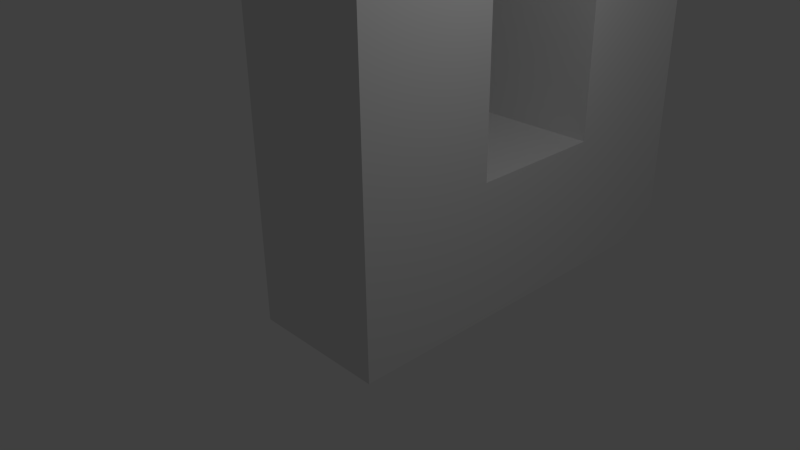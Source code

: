 # Source: zero.blend  (saved by Blender 2.74.0; exported with 4.5.12 LTS)
import bpy
from mathutils import Matrix  # noqa: F401  (used for matrix-valued properties, if any)

bpy.ops.wm.read_factory_settings(use_empty=True)
scene = bpy.context.scene
scene.name = 'Scene'

# ---- collections
col_collection_1 = bpy.data.collections.new('Collection 1'); scene.collection.children.link(col_collection_1)

# ---- materials (node trees are filled in below, after node groups)
mat_material = bpy.data.materials.new('Material')
mat_material.alpha_threshold = 0.0
mat_material.use_transparent_shadow = False
mat_material.roughness = 0.5
mat_material.line_color = (0.0, 0.0, 0.0, 1.0)

# ---- material node trees

# ---- world
world_world = bpy.data.worlds.new('World'); scene.world = world_world
world_world.color = (0.05088, 0.05088, 0.05088)
world_world.use_sun_shadow = False
world_world.sun_shadow_jitter_overblur = 0.0
world_world.cycles.sampling_method = 'MANUAL'
world_world.cycles.sample_map_resolution = 256

# ---- cameras
cam_camera = bpy.data.cameras.new('Camera')
cam_camera.clip_end = 100.0
cam_camera.lens = 35.0
cam_camera.sensor_width = 32.0
cam_camera.sensor_height = 18.0
cam_camera.ortho_scale = 7.314
cam_camera.dof.focus_distance = 0.0
cam_camera.dof.aperture_fstop = 128.0

# ---- lights
light_lamp = bpy.data.lights.new('Lamp', 'POINT')
light_lamp.transmission_factor = 0.0
light_lamp.cutoff_distance = 30.0
light_lamp.energy = 100.0
light_lamp.shadow_buffer_clip_start = 1.001
light_lamp.shadow_soft_size = 0.1
light_lamp.shadow_maximum_resolution = 0.006
light_lamp.use_absolute_resolution = True
light_lamp.cycles.use_multiple_importance_sampling = False

# ---- meshes
me_cube = bpy.data.meshes.new('Cube')
me_cube.from_pydata([(1.0, 1.0, -1.0), (1.0, -1.0, -1.0), (-1.0, -1.0, -1.0), (-1.0, 1.0, -1.0), (1.0, 1.0, 1.0), (1.0, -1.0, 1.0), (-1.0, -1.0, 1.0), (-1.0, 1.0, 1.0), (1.0, 1.0, 7.0), (1.0, -1.0, 7.0), (-1.0, -1.0, 7.0), (-1.0, 1.0, 7.0), (1.0, 1.0, 9.0), (1.0, -1.0, 9.0), (-1.0, -1.0, 9.0), (-1.0, 1.0, 9.0), (1.0, 3.0, 7.0), (-1.0, 3.0, 7.0), (1.0, 3.0, 9.0), (-1.0, 3.0, 9.0), (1.0, 5.0, 7.0), (-1.0, 5.0, 7.0), (1.0, 5.0, 9.0), (-1.0, 5.0, 9.0), (1.0, 3.0, 1.0), (-1.0, 3.0, 1.0), (1.0, 5.0, 1.0), (-1.0, 5.0, 1.0), (1.0, 3.0, -1.0), (-1.0, 3.0, -1.0), (1.0, 5.0, -1.0), (-1.0, 5.0, -1.0)], [], [(0, 1, 2, 3), (7, 6, 10, 11), (0, 4, 5, 1), (1, 5, 6, 2), (2, 6, 7, 3), (4, 0, 3, 7), (11, 10, 14, 15), (6, 5, 9, 10), (4, 7, 11, 8), (5, 4, 8, 9), (12, 15, 14, 13), (10, 9, 13, 14), (12, 8, 16, 18), (9, 8, 12, 13), (18, 16, 20, 22), (11, 15, 19, 17), (15, 12, 18, 19), (8, 11, 17, 16), (20, 21, 23, 22), (17, 19, 23, 21), (19, 18, 22, 23), (17, 21, 27, 25), (25, 27, 31, 29), (20, 16, 24, 26), (21, 20, 26, 27), (16, 17, 25, 24), (28, 29, 31, 30), (26, 24, 28, 30), (27, 26, 30, 31), (25, 29, 3, 7), (28, 24, 4, 0), (29, 28, 0, 3), (24, 25, 7, 4)])
me_cube.materials.append(mat_material)
me_cube.use_remesh_preserve_volume = False
me_cube.use_remesh_preserve_attributes = False
me_cube.use_mirror_vertex_groups = False
me_cube.update()

# ---- objects
ob_cube = bpy.data.objects.new('Cube', me_cube)
ob_lamp = bpy.data.objects.new('Lamp', light_lamp)
ob_camera = bpy.data.objects.new('Camera', cam_camera)

# ---- transforms, parenting, visibility, modifiers, constraints
ob_cube.location = (0.0, 0.0, 0.0)
ob_cube.lock_rotations_4d = False
ob_cube.empty_display_type = 'ARROWS'
ob_cube.lineart.crease_threshold = 0.0
ob_lamp.location = (4.076, 1.005, 5.904)
ob_lamp.rotation_euler = (0.6503, 0.05522, 1.866)
ob_lamp.lock_rotations_4d = False
ob_lamp.empty_display_type = 'ARROWS'
ob_lamp.color = (0.0, 0.0, 0.0, 0.0)
ob_lamp.lineart.crease_threshold = 0.0
ob_camera.location = (7.481, -6.508, 5.344)
ob_camera.rotation_euler = (1.109, 0.01082, 0.8149)
ob_camera.lock_rotations_4d = False
ob_camera.empty_display_type = 'ARROWS'
ob_camera.color = (0.0, 0.0, 0.0, 0.0)
ob_camera.display_type = 'WIRE'
ob_camera.lineart.crease_threshold = 0.0

# ---- collection membership
col_collection_1.objects.link(ob_cube)
col_collection_1.objects.link(ob_lamp)
col_collection_1.objects.link(ob_camera)

# ---- scene / render settings (as saved in the file)
scene.camera = ob_camera
scene.frame_start = 1; scene.frame_end = 250; scene.frame_set(1)
scene.render.engine = 'BLENDER_EEVEE_NEXT'
scene.render.resolution_percentage = 50
scene.render.dither_intensity = 0.0
scene.cycles.use_denoising = False
scene.cycles.samples = 10
scene.cycles.sampling_pattern = 'TABULATED_SOBOL'
scene.cycles.light_sampling_threshold = 0.0
scene.cycles.use_adaptive_sampling = False
scene.cycles.use_light_tree = False
scene.cycles.blur_glossy = 0.0
scene.cycles.pixel_filter_type = 'GAUSSIAN'
scene.cycles.sample_clamp_indirect = 0.0
scene.view_settings.view_transform = 'Standard'
bpy.context.view_layer.update()
